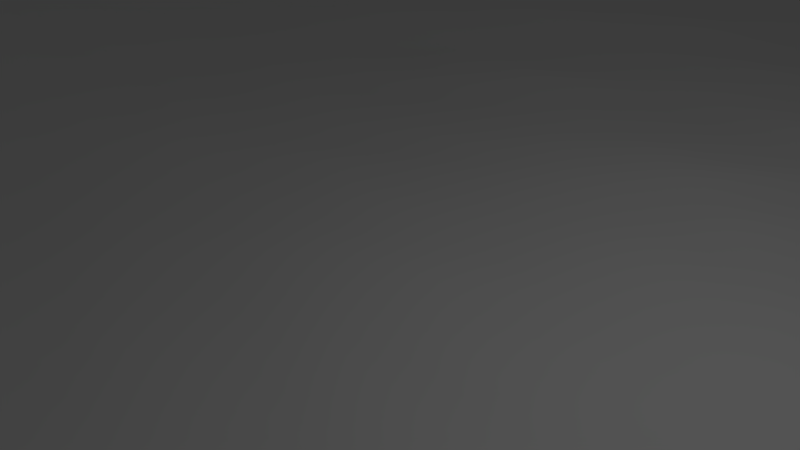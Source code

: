 # Source: Oceano1.blend  (saved by Blender 2.76.0; exported with 4.5.12 LTS)
import bpy
from mathutils import Matrix  # noqa: F401  (used for matrix-valued properties, if any)

bpy.ops.wm.read_factory_settings(use_empty=True)
scene = bpy.context.scene
scene.name = 'Scene'

# ---- collections
col_collection_1 = bpy.data.collections.new('Collection 1'); scene.collection.children.link(col_collection_1)

# ---- materials (node trees are filled in below, after node groups)
mat_material = bpy.data.materials.new('Material')
mat_material.alpha_threshold = 0.0
mat_material.use_transparent_shadow = False
mat_material.roughness = 0.5
mat_material.line_color = (0.0, 0.0, 0.0, 1.0)

# ---- material node trees

# ---- world
world_world = bpy.data.worlds.new('World'); scene.world = world_world
world_world.color = (0.05088, 0.05088, 0.05088)
world_world.use_sun_shadow = False
world_world.sun_shadow_jitter_overblur = 0.0
world_world.cycles.sampling_method = 'MANUAL'
world_world.cycles.sample_map_resolution = 256

# ---- cameras
cam_camera = bpy.data.cameras.new('Camera')
cam_camera.clip_end = 100.0
cam_camera.lens = 35.0
cam_camera.sensor_width = 32.0
cam_camera.sensor_height = 18.0
cam_camera.ortho_scale = 7.314
cam_camera.dof.focus_distance = 0.0
cam_camera.dof.aperture_fstop = 128.0

# ---- lights
light_lamp = bpy.data.lights.new('Lamp', 'POINT')
light_lamp.transmission_factor = 0.0
light_lamp.cutoff_distance = 30.0
light_lamp.energy = 100.0
light_lamp.shadow_buffer_clip_start = 1.001
light_lamp.shadow_soft_size = 0.1
light_lamp.shadow_maximum_resolution = 0.006
light_lamp.use_absolute_resolution = True
light_lamp.cycles.use_multiple_importance_sampling = False

# ---- meshes
me_cube = bpy.data.meshes.new('Cube')
me_cube.from_pydata([(1.0, 1.0, -1.0), (1.0, -1.0, -1.0), (-1.0, -1.0, -1.0), (-1.0, 1.0, -1.0), (1.0, 1.0, 1.0), (1.0, -1.0, 1.0), (-1.0, -1.0, 1.0), (-1.0, 1.0, 1.0)], [], [(0, 1, 2, 3), (4, 7, 6, 5), (0, 4, 5, 1), (1, 5, 6, 2), (2, 6, 7, 3), (4, 0, 3, 7)])
me_cube.materials.append(mat_material)
me_cube.use_remesh_preserve_volume = False
me_cube.use_remesh_preserve_attributes = False
me_cube.use_mirror_vertex_groups = False
me_cube.update()

# ---- objects
ob_cube = bpy.data.objects.new('Cube', me_cube)
ob_lamp = bpy.data.objects.new('Lamp', light_lamp)
ob_camera = bpy.data.objects.new('Camera', cam_camera)

# ---- transforms, parenting, visibility, modifiers, constraints
ob_cube.location = (0.0, 0.0, 0.0)
ob_cube.lock_rotations_4d = False
ob_cube.empty_display_type = 'ARROWS'
ob_cube.lineart.crease_threshold = 0.0
_m = ob_cube.modifiers.new('Ocean', 'OCEAN')
_m.resolution = 15
_m.viewport_resolution = 15
_m.spatial_size = 100
_m.wind_velocity = 15.0
_m.wave_alignment = 0.35
_m.wave_direction = 4.712
_m.wave_scale = 2.5
_m.choppiness = 1.5
_m.time = 5.0
_m.filepath = '//../../../tmp/blender_qdWqRY/cache_ocean'
ob_lamp.location = (4.076, 1.005, 5.904)
ob_lamp.rotation_euler = (0.6503, 0.05522, 1.866)
ob_lamp.lock_rotations_4d = False
ob_lamp.empty_display_type = 'ARROWS'
ob_lamp.color = (0.0, 0.0, 0.0, 0.0)
ob_lamp.lineart.crease_threshold = 0.0
ob_camera.location = (7.481, -6.508, 5.344)
ob_camera.rotation_euler = (1.109, 0.01082, 0.8149)
ob_camera.lock_rotations_4d = False
ob_camera.empty_display_type = 'ARROWS'
ob_camera.color = (0.0, 0.0, 0.0, 0.0)
ob_camera.display_type = 'WIRE'
ob_camera.lineart.crease_threshold = 0.0

# ---- collection membership
col_collection_1.objects.link(ob_cube)
col_collection_1.objects.link(ob_lamp)
col_collection_1.objects.link(ob_camera)

# ---- scene / render settings (as saved in the file)
scene.camera = ob_camera
scene.frame_start = 1; scene.frame_end = 250; scene.frame_set(250)
scene.render.engine = 'BLENDER_EEVEE_NEXT'
scene.render.resolution_percentage = 50
scene.render.dither_intensity = 0.0
scene.cycles.use_denoising = False
scene.cycles.samples = 10
scene.cycles.sampling_pattern = 'TABULATED_SOBOL'
scene.cycles.light_sampling_threshold = 0.0
scene.cycles.use_adaptive_sampling = False
scene.cycles.use_light_tree = False
scene.cycles.blur_glossy = 0.0
scene.cycles.pixel_filter_type = 'GAUSSIAN'
scene.cycles.sample_clamp_indirect = 0.0
scene.view_settings.view_transform = 'Standard'
bpy.context.view_layer.update()
